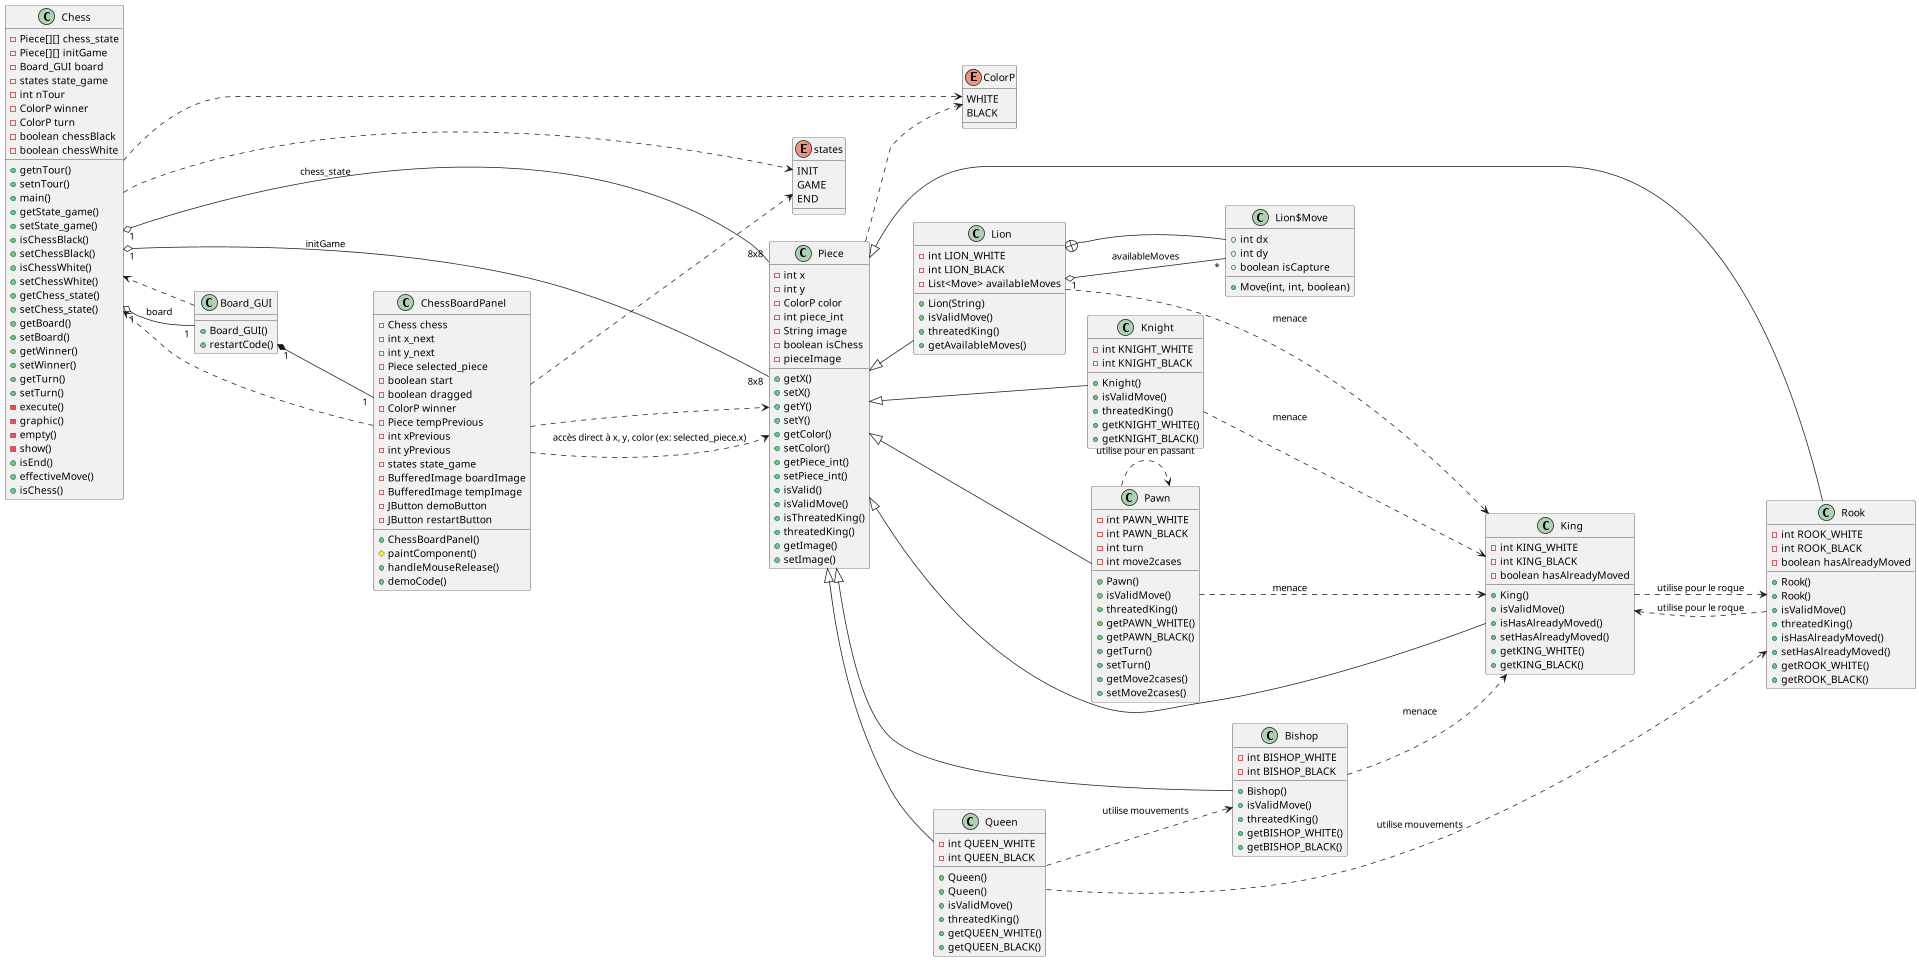

The diagram above was rendered by PlantUML. Its source (embedded in the PNG):
@startuml
left to right direction
scale 1920x1080

' ENUMS
enum ColorP {
  WHITE
  BLACK
}

enum states {
  INIT
  GAME
  END
}

' CLASSES
class Piece {
  - int x
  - int y
  - ColorP color
  - int piece_int
  - String image
  - boolean isChess
  - pieceImage
  + getX()
  + setX()
  + getY()
  + setY()
  + getColor()
  + setColor()
  + getPiece_int()
  + setPiece_int()
  + isValid()
  + isValidMove()
  + isThreatedKing()
  + threatedKing()
  + getImage()
  + setImage()
}

class King {
  - int KING_WHITE
  - int KING_BLACK
  - boolean hasAlreadyMoved
  + King()
  + isValidMove()
  + isHasAlreadyMoved()
  + setHasAlreadyMoved()
  + getKING_WHITE()
  + getKING_BLACK()
}

class Queen {
  - int QUEEN_WHITE
  - int QUEEN_BLACK
  + Queen()
  + Queen()
  + isValidMove()
  + threatedKing()
  + getQUEEN_WHITE()
  + getQUEEN_BLACK()
}

class Rook {
  - int ROOK_WHITE
  - int ROOK_BLACK
  - boolean hasAlreadyMoved
  + Rook()
  + Rook()
  + isValidMove()
  + threatedKing()
  + isHasAlreadyMoved()
  + setHasAlreadyMoved()
  + getROOK_WHITE()
  + getROOK_BLACK()
}

class Bishop {
  - int BISHOP_WHITE
  - int BISHOP_BLACK
  + Bishop()
  + isValidMove()
  + threatedKing()
  + getBISHOP_WHITE()
  + getBISHOP_BLACK()
}

class Knight {
  - int KNIGHT_WHITE
  - int KNIGHT_BLACK
  + Knight()
  + isValidMove()
  + threatedKing()
  + getKNIGHT_WHITE()
  + getKNIGHT_BLACK()
}

class Pawn {
  - int PAWN_WHITE
  - int PAWN_BLACK
  - int turn
  - int move2cases
  + Pawn()
  + isValidMove()
  + threatedKing()
  + getPAWN_WHITE()
  + getPAWN_BLACK()
  + getTurn()
  + setTurn()
  + getMove2cases()
  + setMove2cases()
}

class Lion {
  - int LION_WHITE
  - int LION_BLACK
  - List<Move> availableMoves
  + Lion(String)
  + isValidMove()
  + threatedKing()
  + getAvailableMoves()
}

class "Lion$Move" as LionMove {
  + int dx
  + int dy
  + boolean isCapture
  + Move(int, int, boolean)
}

class Chess {
  - Piece[][] chess_state
  - Piece[][] initGame
  - Board_GUI board
  - states state_game
  - int nTour
  - ColorP winner
  - ColorP turn
  - boolean chessBlack
  - boolean chessWhite
  + getnTour()
  + setnTour()
  + main()
  + getState_game()
  + setState_game()
  + isChessBlack()
  + setChessBlack()
  + isChessWhite()
  + setChessWhite()
  + getChess_state()
  + setChess_state()
  + getBoard()
  + setBoard()
  + getWinner()
  + setWinner()
  + getTurn()
  + setTurn()
  - execute()
  - graphic()
  - empty()
  - show()
  + isEnd()
  + effectiveMove()
  + isChess()
}

class Board_GUI {
  + Board_GUI()
  + restartCode()
}

class ChessBoardPanel {
  - Chess chess
  - int x_next
  - int y_next
  - Piece selected_piece
  - boolean start
  - boolean dragged
  - ColorP winner
  - Piece tempPrevious
  - int xPrevious
  - int yPrevious
  - states state_game
  - BufferedImage boardImage
  - BufferedImage tempImage
  - JButton demoButton
  - JButton restartButton
  + ChessBoardPanel()
  # paintComponent()
  + handleMouseRelease()
  + demoCode()
}

' RELATIONS

' Héritage des pièces
Piece <|-- King
Piece <|-- Queen
Piece <|-- Rook
Piece <|-- Bishop
Piece <|-- Knight
Piece <|-- Pawn
Piece <|-- Lion

' Nested classes
Lion +-- LionMove

' Composition/agrégation
Chess "1" o-- "1" Board_GUI : board
Chess "1" o-- "8x8" Piece : chess_state
Chess "1" o-- "8x8" Piece : initGame
Board_GUI "1" *-- "1" ChessBoardPanel
Lion "1" o-- "*" LionMove : availableMoves

' Utilisation des enums
Piece ..> ColorP
Chess ..> ColorP
Chess ..> states
ChessBoardPanel ..> states

' Dépendances entre classes
Board_GUI ..> Chess
ChessBoardPanel ..> Chess
ChessBoardPanel ..> Piece

' Dépendances entre pièces (pour les méthodes)
Queen ..> Bishop : utilise mouvements
Queen ..> Rook : utilise mouvements
King ..> Rook : utilise pour le roque
Pawn ..> Pawn : utilise pour en passant
Rook ..> King : utilise pour le roque
Bishop ..> King : menace
Knight ..> King : menace
Pawn ..> King : menace
Lion ..> King : menace

' Accès direct aux champs (note UML)
ChessBoardPanel ..> Piece : accès direct à x, y, color (ex: selected_piece.x)

@enduml